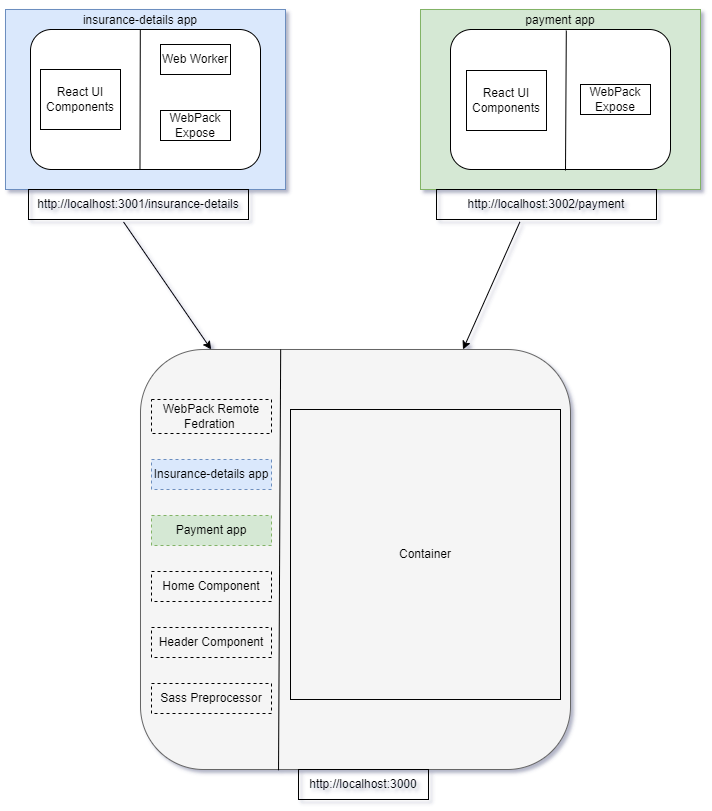

The diagram above was exported from draw.io. Its source (the exported page's mxGraphModel, read from the mxfile embedded in the PNG):
<mxGraphModel dx="1687" dy="984" grid="1" gridSize="10" guides="1" tooltips="1" connect="1" arrows="1" fold="1" page="1" pageScale="1" pageWidth="827" pageHeight="1169" math="0" shadow="0">
  <root>
    <mxCell id="0" />
    <mxCell id="1" parent="0" />
    <mxCell id="EgSK9wieqij4Dmwu2kNA-5" value="" style="rounded=0;whiteSpace=wrap;html=1;fillColor=#d5e8d4;strokeColor=#82b366;" vertex="1" parent="1">
      <mxGeometry x="470" y="20" width="280" height="180" as="geometry" />
    </mxCell>
    <mxCell id="EgSK9wieqij4Dmwu2kNA-4" value="" style="rounded=0;whiteSpace=wrap;html=1;fillColor=#dae8fc;strokeColor=#6c8ebf;" vertex="1" parent="1">
      <mxGeometry x="55" y="20" width="280" height="180" as="geometry" />
    </mxCell>
    <mxCell id="EgSK9wieqij4Dmwu2kNA-1" value="" style="rounded=1;whiteSpace=wrap;html=1;fillColor=#f5f5f5;fontColor=#333333;strokeColor=#666666;" vertex="1" parent="1">
      <mxGeometry x="190" y="360" width="430" height="420" as="geometry" />
    </mxCell>
    <mxCell id="EgSK9wieqij4Dmwu2kNA-2" value="" style="rounded=1;whiteSpace=wrap;html=1;" vertex="1" parent="1">
      <mxGeometry x="500" y="40" width="220" height="140" as="geometry" />
    </mxCell>
    <mxCell id="EgSK9wieqij4Dmwu2kNA-3" value="" style="rounded=1;whiteSpace=wrap;html=1;" vertex="1" parent="1">
      <mxGeometry x="80" y="40" width="230" height="140" as="geometry" />
    </mxCell>
    <mxCell id="EgSK9wieqij4Dmwu2kNA-6" value="insurance-details app" style="text;html=1;strokeColor=none;fillColor=none;align=center;verticalAlign=middle;whiteSpace=wrap;rounded=0;" vertex="1" parent="1">
      <mxGeometry x="120" y="16" width="140" height="30" as="geometry" />
    </mxCell>
    <mxCell id="EgSK9wieqij4Dmwu2kNA-7" value="payment app" style="text;html=1;strokeColor=none;fillColor=none;align=center;verticalAlign=middle;whiteSpace=wrap;rounded=0;" vertex="1" parent="1">
      <mxGeometry x="540" y="16" width="140" height="30" as="geometry" />
    </mxCell>
    <mxCell id="EgSK9wieqij4Dmwu2kNA-8" value="Web Worker" style="text;html=1;strokeColor=default;fillColor=none;align=center;verticalAlign=middle;whiteSpace=wrap;rounded=0;" vertex="1" parent="1">
      <mxGeometry x="210" y="55" width="70" height="30" as="geometry" />
    </mxCell>
    <mxCell id="EgSK9wieqij4Dmwu2kNA-9" value="" style="endArrow=none;html=1;rounded=0;entryX=0.476;entryY=1.001;entryDx=0;entryDy=0;entryPerimeter=0;" edge="1" parent="1" target="EgSK9wieqij4Dmwu2kNA-3">
      <mxGeometry width="50" height="50" relative="1" as="geometry">
        <mxPoint x="189.80997466328847" y="40" as="sourcePoint" />
        <mxPoint x="188.10000000000002" y="174.97999999999996" as="targetPoint" />
      </mxGeometry>
    </mxCell>
    <mxCell id="EgSK9wieqij4Dmwu2kNA-10" value="WebPack&lt;br&gt;Expose" style="text;html=1;strokeColor=default;fillColor=none;align=center;verticalAlign=middle;whiteSpace=wrap;rounded=0;" vertex="1" parent="1">
      <mxGeometry x="210" y="121" width="70" height="30" as="geometry" />
    </mxCell>
    <mxCell id="EgSK9wieqij4Dmwu2kNA-11" value="React UI Components" style="text;html=1;strokeColor=default;fillColor=none;align=center;verticalAlign=middle;whiteSpace=wrap;rounded=0;" vertex="1" parent="1">
      <mxGeometry x="90" y="80" width="80" height="60" as="geometry" />
    </mxCell>
    <mxCell id="EgSK9wieqij4Dmwu2kNA-12" value="" style="endArrow=none;html=1;rounded=0;entryX=0.476;entryY=1.001;entryDx=0;entryDy=0;entryPerimeter=0;" edge="1" parent="1">
      <mxGeometry width="50" height="50" relative="1" as="geometry">
        <mxPoint x="615.8099746632885" y="41" as="sourcePoint" />
        <mxPoint x="615" y="181" as="targetPoint" />
      </mxGeometry>
    </mxCell>
    <mxCell id="EgSK9wieqij4Dmwu2kNA-13" value="WebPack&lt;br&gt;Expose" style="text;html=1;strokeColor=default;fillColor=none;align=center;verticalAlign=middle;whiteSpace=wrap;rounded=0;" vertex="1" parent="1">
      <mxGeometry x="630" y="95" width="70" height="30" as="geometry" />
    </mxCell>
    <mxCell id="EgSK9wieqij4Dmwu2kNA-14" value="React UI Components" style="text;html=1;strokeColor=default;fillColor=none;align=center;verticalAlign=middle;whiteSpace=wrap;rounded=0;" vertex="1" parent="1">
      <mxGeometry x="516" y="81" width="80" height="60" as="geometry" />
    </mxCell>
    <mxCell id="EgSK9wieqij4Dmwu2kNA-15" value="" style="endArrow=none;html=1;rounded=0;entryX=0.326;entryY=0;entryDx=0;entryDy=0;entryPerimeter=0;exitX=0.321;exitY=1.002;exitDx=0;exitDy=0;exitPerimeter=0;" edge="1" parent="1" source="EgSK9wieqij4Dmwu2kNA-1" target="EgSK9wieqij4Dmwu2kNA-1">
      <mxGeometry width="50" height="50" relative="1" as="geometry">
        <mxPoint x="330" y="540" as="sourcePoint" />
        <mxPoint x="380" y="490" as="targetPoint" />
      </mxGeometry>
    </mxCell>
    <mxCell id="EgSK9wieqij4Dmwu2kNA-17" value="WebPack Remote Fedration&amp;nbsp;" style="text;html=1;strokeColor=default;fillColor=none;align=center;verticalAlign=middle;whiteSpace=wrap;rounded=0;dashed=1;" vertex="1" parent="1">
      <mxGeometry x="201" y="410" width="120" height="34" as="geometry" />
    </mxCell>
    <mxCell id="EgSK9wieqij4Dmwu2kNA-18" value="Sass Preprocessor" style="text;html=1;strokeColor=default;fillColor=none;align=center;verticalAlign=middle;whiteSpace=wrap;rounded=0;dashed=1;" vertex="1" parent="1">
      <mxGeometry x="201" y="694" width="120" height="30" as="geometry" />
    </mxCell>
    <mxCell id="EgSK9wieqij4Dmwu2kNA-19" value="Header Component" style="text;html=1;strokeColor=default;fillColor=none;align=center;verticalAlign=middle;whiteSpace=wrap;rounded=0;dashed=1;" vertex="1" parent="1">
      <mxGeometry x="201" y="638" width="120" height="30" as="geometry" />
    </mxCell>
    <mxCell id="EgSK9wieqij4Dmwu2kNA-20" value="Home Component" style="text;html=1;strokeColor=default;fillColor=none;align=center;verticalAlign=middle;whiteSpace=wrap;rounded=0;dashed=1;" vertex="1" parent="1">
      <mxGeometry x="201" y="582" width="120" height="30" as="geometry" />
    </mxCell>
    <mxCell id="EgSK9wieqij4Dmwu2kNA-21" value="Payment app" style="text;html=1;strokeColor=#82b366;fillColor=#d5e8d4;align=center;verticalAlign=middle;whiteSpace=wrap;rounded=0;dashed=1;" vertex="1" parent="1">
      <mxGeometry x="201" y="526" width="120" height="30" as="geometry" />
    </mxCell>
    <mxCell id="EgSK9wieqij4Dmwu2kNA-22" value="Insurance-details app" style="text;html=1;strokeColor=#6c8ebf;fillColor=#dae8fc;align=center;verticalAlign=middle;whiteSpace=wrap;rounded=0;dashed=1;" vertex="1" parent="1">
      <mxGeometry x="201" y="470" width="120" height="30" as="geometry" />
    </mxCell>
    <mxCell id="EgSK9wieqij4Dmwu2kNA-23" value="Container" style="text;html=1;strokeColor=default;fillColor=none;align=center;verticalAlign=middle;whiteSpace=wrap;rounded=0;" vertex="1" parent="1">
      <mxGeometry x="340" y="420" width="270" height="290" as="geometry" />
    </mxCell>
    <mxCell id="EgSK9wieqij4Dmwu2kNA-24" value="http://localhost:3000" style="text;html=1;strokeColor=default;fillColor=none;align=center;verticalAlign=middle;whiteSpace=wrap;rounded=0;" vertex="1" parent="1">
      <mxGeometry x="348" y="780" width="130" height="30" as="geometry" />
    </mxCell>
    <mxCell id="EgSK9wieqij4Dmwu2kNA-25" value="http://localhost:3001/insurance-details" style="text;html=1;strokeColor=default;fillColor=none;align=center;verticalAlign=middle;whiteSpace=wrap;rounded=0;" vertex="1" parent="1">
      <mxGeometry x="78" y="200" width="220" height="30" as="geometry" />
    </mxCell>
    <mxCell id="EgSK9wieqij4Dmwu2kNA-26" value="http://localhost:3002/payment" style="text;html=1;strokeColor=default;fillColor=none;align=center;verticalAlign=middle;whiteSpace=wrap;rounded=0;" vertex="1" parent="1">
      <mxGeometry x="486" y="200" width="220" height="30" as="geometry" />
    </mxCell>
    <mxCell id="EgSK9wieqij4Dmwu2kNA-27" value="" style="endArrow=classic;html=1;rounded=0;exitX=0.432;exitY=1.082;exitDx=0;exitDy=0;exitPerimeter=0;" edge="1" parent="1" source="EgSK9wieqij4Dmwu2kNA-25" target="EgSK9wieqij4Dmwu2kNA-1">
      <mxGeometry width="50" height="50" relative="1" as="geometry">
        <mxPoint x="130" y="340" as="sourcePoint" />
        <mxPoint x="180" y="290" as="targetPoint" />
      </mxGeometry>
    </mxCell>
    <mxCell id="EgSK9wieqij4Dmwu2kNA-28" value="" style="endArrow=classic;html=1;rounded=0;exitX=0.379;exitY=1.082;exitDx=0;exitDy=0;exitPerimeter=0;entryX=0.75;entryY=0;entryDx=0;entryDy=0;" edge="1" parent="1" source="EgSK9wieqij4Dmwu2kNA-26" target="EgSK9wieqij4Dmwu2kNA-1">
      <mxGeometry width="50" height="50" relative="1" as="geometry">
        <mxPoint x="130" y="340" as="sourcePoint" />
        <mxPoint x="180" y="290" as="targetPoint" />
      </mxGeometry>
    </mxCell>
  </root>
</mxGraphModel>